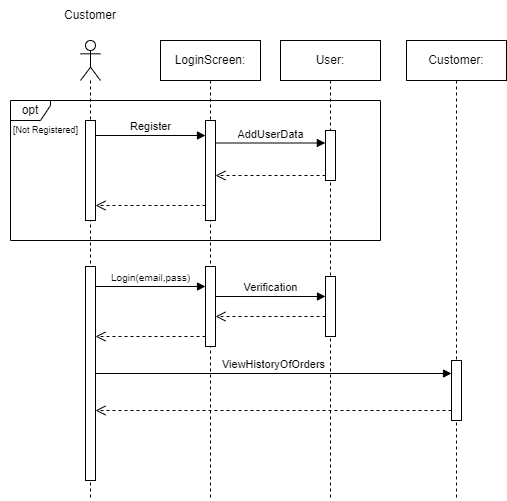

The diagram above was exported from draw.io. Its source (the exported page's mxGraphModel, read from the mxfile embedded in the PNG):
<mxGraphModel dx="2205" dy="-1048" grid="1" gridSize="10" guides="1" tooltips="1" connect="1" arrows="1" fold="1" page="1" pageScale="1" pageWidth="1169" pageHeight="1654" math="0" shadow="0">
  <root>
    <mxCell id="0" />
    <mxCell id="1" parent="0" />
    <mxCell id="conp8-0LCWzHYiCez7KT-149" value="" style="shape=umlLifeline;perimeter=lifelinePerimeter;whiteSpace=wrap;html=1;container=1;dropTarget=0;collapsible=0;recursiveResize=0;outlineConnect=0;portConstraint=eastwest;newEdgeStyle={&quot;curved&quot;:0,&quot;rounded&quot;:0};participant=umlActor;" parent="1" vertex="1">
      <mxGeometry x="50" y="1920" width="20" height="460" as="geometry" />
    </mxCell>
    <mxCell id="conp8-0LCWzHYiCez7KT-150" value="" style="html=1;points=[[0,0,0,0,5],[0,1,0,0,-5],[1,0,0,0,5],[1,1,0,0,-5]];perimeter=orthogonalPerimeter;outlineConnect=0;targetShapes=umlLifeline;portConstraint=eastwest;newEdgeStyle={&quot;curved&quot;:0,&quot;rounded&quot;:0};" parent="conp8-0LCWzHYiCez7KT-149" vertex="1">
      <mxGeometry x="5" y="226" width="10" height="214" as="geometry" />
    </mxCell>
    <mxCell id="conp8-0LCWzHYiCez7KT-151" value="User:" style="shape=umlLifeline;perimeter=lifelinePerimeter;whiteSpace=wrap;html=1;container=1;dropTarget=0;collapsible=0;recursiveResize=0;outlineConnect=0;portConstraint=eastwest;newEdgeStyle={&quot;curved&quot;:0,&quot;rounded&quot;:0};" parent="1" vertex="1">
      <mxGeometry x="250" y="1920" width="100" height="460" as="geometry" />
    </mxCell>
    <mxCell id="conp8-0LCWzHYiCez7KT-152" value="" style="html=1;points=[[0,0,0,0,5],[0,1,0,0,-5],[1,0,0,0,5],[1,1,0,0,-5]];perimeter=orthogonalPerimeter;outlineConnect=0;targetShapes=umlLifeline;portConstraint=eastwest;newEdgeStyle={&quot;curved&quot;:0,&quot;rounded&quot;:0};" parent="conp8-0LCWzHYiCez7KT-151" vertex="1">
      <mxGeometry x="45" y="236" width="10" height="60" as="geometry" />
    </mxCell>
    <mxCell id="conp8-0LCWzHYiCez7KT-154" value="Customer" style="text;html=1;strokeColor=none;fillColor=none;align=center;verticalAlign=middle;whiteSpace=wrap;rounded=0;" parent="1" vertex="1">
      <mxGeometry x="30" y="1880" width="60" height="30" as="geometry" />
    </mxCell>
    <mxCell id="conp8-0LCWzHYiCez7KT-155" value="LoginScreen:" style="shape=umlLifeline;perimeter=lifelinePerimeter;whiteSpace=wrap;html=1;container=1;dropTarget=0;collapsible=0;recursiveResize=0;outlineConnect=0;portConstraint=eastwest;newEdgeStyle={&quot;curved&quot;:0,&quot;rounded&quot;:0};" parent="1" vertex="1">
      <mxGeometry x="130" y="1920" width="100" height="460" as="geometry" />
    </mxCell>
    <mxCell id="conp8-0LCWzHYiCez7KT-156" value="" style="html=1;points=[[0,0,0,0,5],[0,1,0,0,-5],[1,0,0,0,5],[1,1,0,0,-5]];perimeter=orthogonalPerimeter;outlineConnect=0;targetShapes=umlLifeline;portConstraint=eastwest;newEdgeStyle={&quot;curved&quot;:0,&quot;rounded&quot;:0};" parent="conp8-0LCWzHYiCez7KT-155" vertex="1">
      <mxGeometry x="45" y="226" width="10" height="80" as="geometry" />
    </mxCell>
    <mxCell id="conp8-0LCWzHYiCez7KT-157" value="&lt;font style=&quot;font-size: 10px;&quot;&gt;Login(email,pass)&lt;/font&gt;" style="html=1;verticalAlign=bottom;endArrow=block;curved=0;rounded=0;exitX=1;exitY=0;exitDx=0;exitDy=5;exitPerimeter=0;" parent="1" edge="1">
      <mxGeometry width="80" relative="1" as="geometry">
        <mxPoint x="65" y="2166" as="sourcePoint" />
        <mxPoint x="175" y="2166" as="targetPoint" />
      </mxGeometry>
    </mxCell>
    <mxCell id="conp8-0LCWzHYiCez7KT-158" value="Verification" style="html=1;verticalAlign=bottom;endArrow=block;curved=0;rounded=0;entryX=-0.015;entryY=0.25;entryDx=0;entryDy=0;entryPerimeter=0;" parent="1" edge="1">
      <mxGeometry width="80" relative="1" as="geometry">
        <mxPoint x="185" y="2176" as="sourcePoint" />
        <mxPoint x="295" y="2176" as="targetPoint" />
      </mxGeometry>
    </mxCell>
    <mxCell id="conp8-0LCWzHYiCez7KT-159" value="" style="html=1;verticalAlign=bottom;endArrow=open;dashed=1;endSize=8;curved=0;rounded=0;exitX=0;exitY=1;exitDx=0;exitDy=-5;exitPerimeter=0;" parent="1" edge="1">
      <mxGeometry relative="1" as="geometry">
        <mxPoint x="175" y="2216" as="sourcePoint" />
        <mxPoint x="65" y="2216" as="targetPoint" />
      </mxGeometry>
    </mxCell>
    <mxCell id="conp8-0LCWzHYiCez7KT-160" value="" style="html=1;verticalAlign=bottom;endArrow=open;dashed=1;endSize=8;curved=0;rounded=0;exitX=0;exitY=1;exitDx=0;exitDy=-5;exitPerimeter=0;" parent="1" edge="1">
      <mxGeometry relative="1" as="geometry">
        <mxPoint x="295" y="2196" as="sourcePoint" />
        <mxPoint x="185" y="2196" as="targetPoint" />
      </mxGeometry>
    </mxCell>
    <mxCell id="conp8-0LCWzHYiCez7KT-166" value="Customer:" style="shape=umlLifeline;perimeter=lifelinePerimeter;whiteSpace=wrap;html=1;container=1;dropTarget=0;collapsible=0;recursiveResize=0;outlineConnect=0;portConstraint=eastwest;newEdgeStyle={&quot;curved&quot;:0,&quot;rounded&quot;:0};" parent="1" vertex="1">
      <mxGeometry x="376" y="1920" width="100" height="460" as="geometry" />
    </mxCell>
    <mxCell id="conp8-0LCWzHYiCez7KT-170" value="" style="html=1;points=[[0,0,0,0,5],[0,1,0,0,-5],[1,0,0,0,5],[1,1,0,0,-5]];perimeter=orthogonalPerimeter;outlineConnect=0;targetShapes=umlLifeline;portConstraint=eastwest;newEdgeStyle={&quot;curved&quot;:0,&quot;rounded&quot;:0};" parent="conp8-0LCWzHYiCez7KT-166" vertex="1">
      <mxGeometry x="45" y="320" width="10" height="60" as="geometry" />
    </mxCell>
    <mxCell id="conp8-0LCWzHYiCez7KT-171" value="ViewHistoryOfOrders" style="html=1;verticalAlign=bottom;endArrow=block;curved=0;rounded=0;endFill=1;" parent="1" target="conp8-0LCWzHYiCez7KT-170" edge="1">
      <mxGeometry width="80" relative="1" as="geometry">
        <mxPoint x="65" y="2253" as="sourcePoint" />
        <mxPoint x="415" y="2253" as="targetPoint" />
      </mxGeometry>
    </mxCell>
    <mxCell id="conp8-0LCWzHYiCez7KT-177" value="opt" style="shape=umlFrame;whiteSpace=wrap;html=1;pointerEvents=0;width=40;height=20;" parent="1" vertex="1">
      <mxGeometry x="-20" y="1980" width="370" height="140" as="geometry" />
    </mxCell>
    <mxCell id="conp8-0LCWzHYiCez7KT-178" value="[Not Registered]" style="text;html=1;align=center;verticalAlign=middle;resizable=0;points=[];autosize=1;strokeColor=none;fillColor=none;fontSize=9;" parent="1" vertex="1">
      <mxGeometry x="-30" y="2000" width="90" height="20" as="geometry" />
    </mxCell>
    <mxCell id="conp8-0LCWzHYiCez7KT-179" value="" style="html=1;points=[[0,0,0,0,5],[0,1,0,0,-5],[1,0,0,0,5],[1,1,0,0,-5]];perimeter=orthogonalPerimeter;outlineConnect=0;targetShapes=umlLifeline;portConstraint=eastwest;newEdgeStyle={&quot;curved&quot;:0,&quot;rounded&quot;:0};" parent="1" vertex="1">
      <mxGeometry x="295" y="2010" width="10" height="50" as="geometry" />
    </mxCell>
    <mxCell id="conp8-0LCWzHYiCez7KT-180" value="Register" style="html=1;verticalAlign=bottom;endArrow=block;curved=0;rounded=0;exitX=1;exitY=0;exitDx=0;exitDy=5;exitPerimeter=0;" parent="1" edge="1">
      <mxGeometry width="80" relative="1" as="geometry">
        <mxPoint x="65" y="2015" as="sourcePoint" />
        <mxPoint x="175" y="2015" as="targetPoint" />
      </mxGeometry>
    </mxCell>
    <mxCell id="conp8-0LCWzHYiCez7KT-181" value="AddUserData" style="html=1;verticalAlign=bottom;endArrow=block;curved=0;rounded=0;entryX=-0.015;entryY=0.25;entryDx=0;entryDy=0;entryPerimeter=0;" parent="1" source="conp8-0LCWzHYiCez7KT-186" target="conp8-0LCWzHYiCez7KT-179" edge="1">
      <mxGeometry width="80" relative="1" as="geometry">
        <mxPoint x="185" y="2022.5" as="sourcePoint" />
        <mxPoint x="290" y="2030" as="targetPoint" />
      </mxGeometry>
    </mxCell>
    <mxCell id="conp8-0LCWzHYiCez7KT-182" value="" style="html=1;verticalAlign=bottom;endArrow=open;dashed=1;endSize=8;curved=0;rounded=0;exitX=0;exitY=1;exitDx=0;exitDy=-5;exitPerimeter=0;" parent="1" source="conp8-0LCWzHYiCez7KT-179" edge="1">
      <mxGeometry relative="1" as="geometry">
        <mxPoint x="295" y="2050" as="sourcePoint" />
        <mxPoint x="185" y="2055" as="targetPoint" />
      </mxGeometry>
    </mxCell>
    <mxCell id="conp8-0LCWzHYiCez7KT-183" value="" style="html=1;verticalAlign=bottom;endArrow=open;dashed=1;endSize=8;curved=0;rounded=0;exitX=0;exitY=1;exitDx=0;exitDy=-5;exitPerimeter=0;entryX=1;entryY=1;entryDx=0;entryDy=-5;entryPerimeter=0;" parent="1" edge="1">
      <mxGeometry relative="1" as="geometry">
        <mxPoint x="175" y="2085" as="sourcePoint" />
        <mxPoint x="65" y="2085" as="targetPoint" />
      </mxGeometry>
    </mxCell>
    <mxCell id="conp8-0LCWzHYiCez7KT-184" value="" style="html=1;points=[[0,0,0,0,5],[0,1,0,0,-5],[1,0,0,0,5],[1,1,0,0,-5]];perimeter=orthogonalPerimeter;outlineConnect=0;targetShapes=umlLifeline;portConstraint=eastwest;newEdgeStyle={&quot;curved&quot;:0,&quot;rounded&quot;:0};" parent="1" vertex="1">
      <mxGeometry x="55" y="2000" width="10" height="100" as="geometry" />
    </mxCell>
    <mxCell id="conp8-0LCWzHYiCez7KT-185" value="" style="html=1;verticalAlign=bottom;endArrow=block;curved=0;rounded=0;entryX=-0.015;entryY=0.25;entryDx=0;entryDy=0;entryPerimeter=0;" parent="1" target="conp8-0LCWzHYiCez7KT-186" edge="1">
      <mxGeometry width="80" relative="1" as="geometry">
        <mxPoint x="185" y="2022.5" as="sourcePoint" />
        <mxPoint x="295" y="2023" as="targetPoint" />
      </mxGeometry>
    </mxCell>
    <mxCell id="conp8-0LCWzHYiCez7KT-186" value="" style="html=1;points=[[0,0,0,0,5],[0,1,0,0,-5],[1,0,0,0,5],[1,1,0,0,-5]];perimeter=orthogonalPerimeter;outlineConnect=0;targetShapes=umlLifeline;portConstraint=eastwest;newEdgeStyle={&quot;curved&quot;:0,&quot;rounded&quot;:0};" parent="1" vertex="1">
      <mxGeometry x="175" y="2000" width="10" height="100" as="geometry" />
    </mxCell>
    <mxCell id="Q0qVbIqVThQ2V7iinmqw-1" value="" style="html=1;verticalAlign=bottom;endArrow=open;dashed=1;endSize=8;curved=0;rounded=0;" parent="1" source="conp8-0LCWzHYiCez7KT-170" edge="1">
      <mxGeometry relative="1" as="geometry">
        <mxPoint x="640" y="2290" as="sourcePoint" />
        <mxPoint x="65" y="2290" as="targetPoint" />
      </mxGeometry>
    </mxCell>
  </root>
</mxGraphModel>